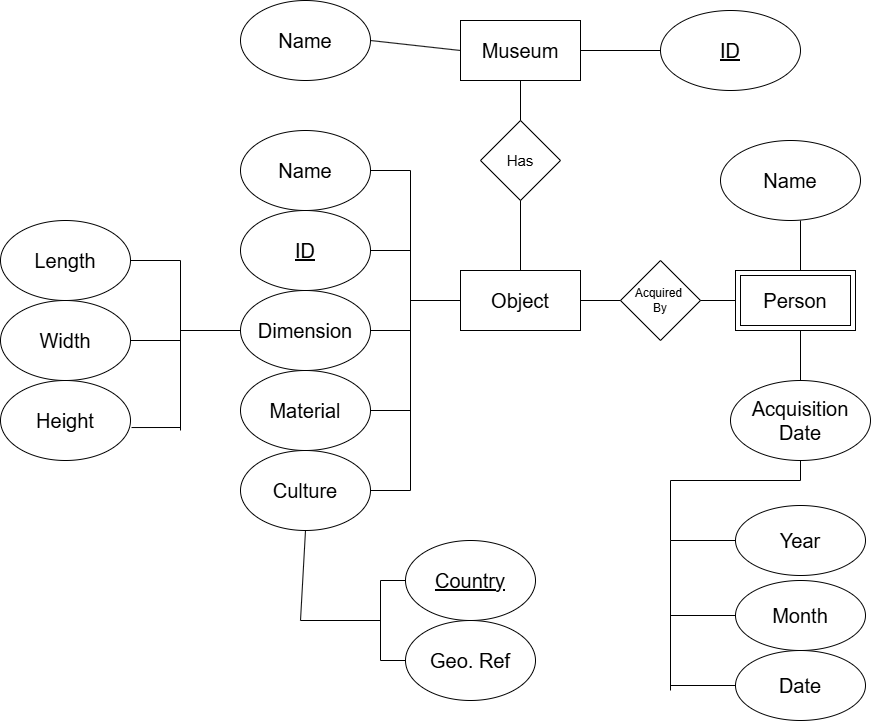

The diagram above was exported from draw.io. Its source (the exported page's mxGraphModel, read from the mxfile embedded in the PNG):
<mxGraphModel dx="2264" dy="721" grid="1" gridSize="10" guides="1" tooltips="1" connect="1" arrows="1" fold="1" page="1" pageScale="1" pageWidth="850" pageHeight="1100" math="0" shadow="0">
  <root>
    <mxCell id="0" />
    <mxCell id="1" parent="0" />
    <mxCell id="vE0VOTDJWw9LFxuboZmJ-1" parent="1" style="rounded=0;whiteSpace=wrap;html=1;fontSize=20;" value="Museum" vertex="1">
      <mxGeometry height="60" width="120" x="350" y="30" as="geometry" />
    </mxCell>
    <mxCell id="vE0VOTDJWw9LFxuboZmJ-2" parent="1" style="ellipse;whiteSpace=wrap;html=1;fontSize=20;" value="Name" vertex="1">
      <mxGeometry height="80" width="130" x="130" y="10" as="geometry" />
    </mxCell>
    <mxCell id="vE0VOTDJWw9LFxuboZmJ-4" parent="1" style="ellipse;whiteSpace=wrap;html=1;fontSize=20;fontStyle=4" value="ID" vertex="1">
      <mxGeometry height="80" width="140" x="550" y="20" as="geometry" />
    </mxCell>
    <mxCell id="vE0VOTDJWw9LFxuboZmJ-5" parent="1" style="rhombus;whiteSpace=wrap;html=1;fontSize=15;" value="Has" vertex="1">
      <mxGeometry height="80" width="80" x="370" y="130" as="geometry" />
    </mxCell>
    <mxCell id="vE0VOTDJWw9LFxuboZmJ-6" parent="1" style="rounded=0;whiteSpace=wrap;html=1;fontSize=20;" value="Object" vertex="1">
      <mxGeometry height="60" width="120" x="350" y="280" as="geometry" />
    </mxCell>
    <mxCell id="vE0VOTDJWw9LFxuboZmJ-9" parent="1" style="rhombus;whiteSpace=wrap;html=1;" value="Acquired&amp;nbsp;&lt;div&gt;By&lt;/div&gt;" vertex="1">
      <mxGeometry height="80" width="80" x="510" y="270" as="geometry" />
    </mxCell>
    <mxCell id="vE0VOTDJWw9LFxuboZmJ-12" parent="1" style="ellipse;whiteSpace=wrap;html=1;fontSize=20;" value="Name" vertex="1">
      <mxGeometry height="80" width="140" x="610" y="150" as="geometry" />
    </mxCell>
    <mxCell id="vE0VOTDJWw9LFxuboZmJ-13" parent="1" style="ellipse;whiteSpace=wrap;html=1;fontSize=20;" value="Acquisition&lt;div&gt;Date&lt;/div&gt;" vertex="1">
      <mxGeometry height="80" width="140" x="620" y="390" as="geometry" />
    </mxCell>
    <mxCell id="vE0VOTDJWw9LFxuboZmJ-14" parent="1" style="ellipse;whiteSpace=wrap;html=1;fontSize=20;" value="Year" vertex="1">
      <mxGeometry height="70" width="130" x="625" y="515" as="geometry" />
    </mxCell>
    <mxCell id="vE0VOTDJWw9LFxuboZmJ-15" parent="1" style="ellipse;whiteSpace=wrap;html=1;fontSize=20;" value="Month" vertex="1">
      <mxGeometry height="70" width="130" x="625" y="590" as="geometry" />
    </mxCell>
    <mxCell id="vE0VOTDJWw9LFxuboZmJ-16" parent="1" style="ellipse;whiteSpace=wrap;html=1;fontSize=20;" value="Date" vertex="1">
      <mxGeometry height="70" width="130" x="625" y="660" as="geometry" />
    </mxCell>
    <mxCell id="vE0VOTDJWw9LFxuboZmJ-17" parent="1" style="ellipse;whiteSpace=wrap;html=1;fontSize=20;" value="Name" vertex="1">
      <mxGeometry height="80" width="130" x="130" y="140" as="geometry" />
    </mxCell>
    <mxCell id="vE0VOTDJWw9LFxuboZmJ-18" parent="1" style="ellipse;whiteSpace=wrap;html=1;fontSize=20;fontStyle=4" value="ID" vertex="1">
      <mxGeometry height="80" width="130" x="130" y="220" as="geometry" />
    </mxCell>
    <mxCell id="vE0VOTDJWw9LFxuboZmJ-19" parent="1" style="ellipse;whiteSpace=wrap;html=1;fontSize=20;" value="Dimension" vertex="1">
      <mxGeometry height="80" width="130" x="130" y="300" as="geometry" />
    </mxCell>
    <mxCell id="vE0VOTDJWw9LFxuboZmJ-20" parent="1" style="ellipse;whiteSpace=wrap;html=1;fontSize=20;" value="Material" vertex="1">
      <mxGeometry height="80" width="130" x="130" y="380" as="geometry" />
    </mxCell>
    <mxCell id="vE0VOTDJWw9LFxuboZmJ-21" parent="1" style="ellipse;whiteSpace=wrap;html=1;fontSize=20;" value="Culture" vertex="1">
      <mxGeometry height="80" width="130" x="130" y="460" as="geometry" />
    </mxCell>
    <mxCell id="vE0VOTDJWw9LFxuboZmJ-22" parent="1" style="ellipse;whiteSpace=wrap;html=1;fontSize=20;fontStyle=4" value="Country" vertex="1">
      <mxGeometry height="80" width="130" x="295" y="550" as="geometry" />
    </mxCell>
    <mxCell id="vE0VOTDJWw9LFxuboZmJ-23" parent="1" style="ellipse;whiteSpace=wrap;html=1;fontSize=20;" value="Geo. Ref" vertex="1">
      <mxGeometry height="80" width="130" x="295" y="630" as="geometry" />
    </mxCell>
    <mxCell id="vE0VOTDJWw9LFxuboZmJ-24" parent="1" style="ellipse;whiteSpace=wrap;html=1;fontSize=20;" value="Length" vertex="1">
      <mxGeometry height="80" width="130" x="-110" y="230" as="geometry" />
    </mxCell>
    <mxCell id="vE0VOTDJWw9LFxuboZmJ-25" parent="1" style="ellipse;whiteSpace=wrap;html=1;fontSize=20;" value="Width" vertex="1">
      <mxGeometry height="80" width="130" x="-110" y="310" as="geometry" />
    </mxCell>
    <mxCell id="vE0VOTDJWw9LFxuboZmJ-26" parent="1" style="ellipse;whiteSpace=wrap;html=1;fontSize=20;" value="Height" vertex="1">
      <mxGeometry height="80" width="130" x="-110" y="390" as="geometry" />
    </mxCell>
    <mxCell id="vE0VOTDJWw9LFxuboZmJ-29" edge="1" parent="1" source="vE0VOTDJWw9LFxuboZmJ-5" style="endArrow=none;html=1;rounded=0;exitX=0.5;exitY=0;exitDx=0;exitDy=0;entryX=0.5;entryY=1;entryDx=0;entryDy=0;" target="vE0VOTDJWw9LFxuboZmJ-1" value="">
      <mxGeometry height="50" relative="1" width="50" as="geometry">
        <mxPoint x="310" y="160" as="sourcePoint" />
        <mxPoint x="400" y="100" as="targetPoint" />
      </mxGeometry>
    </mxCell>
    <mxCell id="vE0VOTDJWw9LFxuboZmJ-30" edge="1" parent="1" source="vE0VOTDJWw9LFxuboZmJ-6" style="endArrow=none;html=1;rounded=0;entryX=0.5;entryY=1;entryDx=0;entryDy=0;exitX=0.5;exitY=0;exitDx=0;exitDy=0;" target="vE0VOTDJWw9LFxuboZmJ-5" value="">
      <mxGeometry height="50" relative="1" width="50" as="geometry">
        <mxPoint x="380" y="290" as="sourcePoint" />
        <mxPoint x="430" y="240" as="targetPoint" />
      </mxGeometry>
    </mxCell>
    <mxCell id="vE0VOTDJWw9LFxuboZmJ-31" edge="1" parent="1" source="vE0VOTDJWw9LFxuboZmJ-2" style="endArrow=none;html=1;rounded=0;entryX=0;entryY=0.5;entryDx=0;entryDy=0;exitX=1;exitY=0.5;exitDx=0;exitDy=0;" target="vE0VOTDJWw9LFxuboZmJ-1" value="">
      <mxGeometry height="50" relative="1" width="50" as="geometry">
        <mxPoint x="320" y="110" as="sourcePoint" />
        <mxPoint x="370" y="60" as="targetPoint" />
      </mxGeometry>
    </mxCell>
    <mxCell id="vE0VOTDJWw9LFxuboZmJ-32" edge="1" parent="1" source="vE0VOTDJWw9LFxuboZmJ-1" style="endArrow=none;html=1;rounded=0;entryX=0;entryY=0.5;entryDx=0;entryDy=0;exitX=1;exitY=0.5;exitDx=0;exitDy=0;" target="vE0VOTDJWw9LFxuboZmJ-4" value="">
      <mxGeometry height="50" relative="1" width="50" as="geometry">
        <mxPoint x="290" y="150" as="sourcePoint" />
        <mxPoint x="340" y="100" as="targetPoint" />
      </mxGeometry>
    </mxCell>
    <mxCell id="vE0VOTDJWw9LFxuboZmJ-33" edge="1" parent="1" source="vE0VOTDJWw9LFxuboZmJ-6" style="endArrow=none;html=1;rounded=0;entryX=0;entryY=0.5;entryDx=0;entryDy=0;exitX=1;exitY=0.5;exitDx=0;exitDy=0;" target="vE0VOTDJWw9LFxuboZmJ-9" value="">
      <mxGeometry height="50" relative="1" width="50" as="geometry">
        <mxPoint x="330" y="220" as="sourcePoint" />
        <mxPoint x="380" y="170" as="targetPoint" />
      </mxGeometry>
    </mxCell>
    <mxCell id="vE0VOTDJWw9LFxuboZmJ-34" edge="1" parent="1" source="vE0VOTDJWw9LFxuboZmJ-9" style="endArrow=none;html=1;rounded=0;entryX=0;entryY=0.5;entryDx=0;entryDy=0;exitX=1;exitY=0.5;exitDx=0;exitDy=0;" value="">
      <mxGeometry height="50" relative="1" width="50" as="geometry">
        <mxPoint x="460" y="430" as="sourcePoint" />
        <mxPoint x="630" y="310" as="targetPoint" />
      </mxGeometry>
    </mxCell>
    <mxCell id="vE0VOTDJWw9LFxuboZmJ-35" edge="1" parent="1" style="endArrow=none;html=1;rounded=0;exitX=0.5;exitY=0;exitDx=0;exitDy=0;" value="">
      <mxGeometry height="50" relative="1" width="50" as="geometry">
        <mxPoint x="690" y="280" as="sourcePoint" />
        <mxPoint x="690" y="230" as="targetPoint" />
      </mxGeometry>
    </mxCell>
    <mxCell id="vE0VOTDJWw9LFxuboZmJ-36" edge="1" parent="1" source="vE0VOTDJWw9LFxuboZmJ-13" style="endArrow=none;html=1;rounded=0;entryX=0.5;entryY=1;entryDx=0;entryDy=0;" value="">
      <mxGeometry height="50" relative="1" width="50" as="geometry">
        <mxPoint x="500" y="490" as="sourcePoint" />
        <mxPoint x="690" y="340" as="targetPoint" />
      </mxGeometry>
    </mxCell>
    <mxCell id="vE0VOTDJWw9LFxuboZmJ-37" edge="1" parent="1" style="endArrow=none;html=1;rounded=0;" value="">
      <mxGeometry height="50" relative="1" width="50" as="geometry">
        <mxPoint x="70" y="440" as="sourcePoint" />
        <mxPoint x="70" y="270" as="targetPoint" />
      </mxGeometry>
    </mxCell>
    <mxCell id="vE0VOTDJWw9LFxuboZmJ-38" edge="1" parent="1" style="endArrow=none;html=1;rounded=0;entryX=1;entryY=0.5;entryDx=0;entryDy=0;" target="vE0VOTDJWw9LFxuboZmJ-24" value="">
      <mxGeometry height="50" relative="1" width="50" as="geometry">
        <mxPoint x="70" y="270" as="sourcePoint" />
        <mxPoint x="450" y="460" as="targetPoint" />
      </mxGeometry>
    </mxCell>
    <mxCell id="vE0VOTDJWw9LFxuboZmJ-39" edge="1" parent="1" style="endArrow=none;html=1;rounded=0;entryX=1.008;entryY=0.588;entryDx=0;entryDy=0;entryPerimeter=0;" target="vE0VOTDJWw9LFxuboZmJ-26" value="">
      <mxGeometry height="50" relative="1" width="50" as="geometry">
        <mxPoint x="70" y="437" as="sourcePoint" />
        <mxPoint x="50" y="530" as="targetPoint" />
      </mxGeometry>
    </mxCell>
    <mxCell id="vE0VOTDJWw9LFxuboZmJ-40" edge="1" parent="1" style="endArrow=none;html=1;rounded=0;entryX=1;entryY=0.5;entryDx=0;entryDy=0;" target="vE0VOTDJWw9LFxuboZmJ-25" value="">
      <mxGeometry height="50" relative="1" width="50" as="geometry">
        <mxPoint x="70" y="350" as="sourcePoint" />
        <mxPoint x="110" y="610" as="targetPoint" />
      </mxGeometry>
    </mxCell>
    <mxCell id="vE0VOTDJWw9LFxuboZmJ-41" edge="1" parent="1" style="endArrow=none;html=1;rounded=0;entryX=0;entryY=0.5;entryDx=0;entryDy=0;" target="vE0VOTDJWw9LFxuboZmJ-14" value="">
      <mxGeometry height="50" relative="1" width="50" as="geometry">
        <mxPoint x="560" y="550" as="sourcePoint" />
        <mxPoint x="600" y="560" as="targetPoint" />
      </mxGeometry>
    </mxCell>
    <mxCell id="vE0VOTDJWw9LFxuboZmJ-42" edge="1" parent="1" style="endArrow=none;html=1;rounded=0;entryX=0;entryY=0.5;entryDx=0;entryDy=0;" target="vE0VOTDJWw9LFxuboZmJ-16" value="">
      <mxGeometry height="50" relative="1" width="50" as="geometry">
        <mxPoint x="560" y="695" as="sourcePoint" />
        <mxPoint x="600" y="660" as="targetPoint" />
      </mxGeometry>
    </mxCell>
    <mxCell id="vE0VOTDJWw9LFxuboZmJ-43" edge="1" parent="1" style="endArrow=none;html=1;rounded=0;" value="">
      <mxGeometry height="50" relative="1" width="50" as="geometry">
        <mxPoint x="560" y="700" as="sourcePoint" />
        <mxPoint x="560" y="550" as="targetPoint" />
      </mxGeometry>
    </mxCell>
    <mxCell id="vE0VOTDJWw9LFxuboZmJ-44" edge="1" parent="1" style="endArrow=none;html=1;rounded=0;entryX=0;entryY=0.5;entryDx=0;entryDy=0;" target="vE0VOTDJWw9LFxuboZmJ-15" value="">
      <mxGeometry height="50" relative="1" width="50" as="geometry">
        <mxPoint x="560" y="625" as="sourcePoint" />
        <mxPoint x="620" y="640" as="targetPoint" />
      </mxGeometry>
    </mxCell>
    <mxCell id="vE0VOTDJWw9LFxuboZmJ-45" edge="1" parent="1" style="endArrow=none;html=1;rounded=0;" value="">
      <mxGeometry height="50" relative="1" width="50" as="geometry">
        <mxPoint x="270" y="590" as="sourcePoint" />
        <mxPoint x="270" y="670" as="targetPoint" />
      </mxGeometry>
    </mxCell>
    <mxCell id="vE0VOTDJWw9LFxuboZmJ-46" edge="1" parent="1" source="vE0VOTDJWw9LFxuboZmJ-22" style="endArrow=none;html=1;rounded=0;" value="">
      <mxGeometry height="50" relative="1" width="50" as="geometry">
        <mxPoint x="460" y="530" as="sourcePoint" />
        <mxPoint x="270" y="590" as="targetPoint" />
      </mxGeometry>
    </mxCell>
    <mxCell id="vE0VOTDJWw9LFxuboZmJ-47" edge="1" parent="1" style="endArrow=none;html=1;rounded=0;entryX=0;entryY=0.5;entryDx=0;entryDy=0;" target="vE0VOTDJWw9LFxuboZmJ-23" value="">
      <mxGeometry height="50" relative="1" width="50" as="geometry">
        <mxPoint x="270" y="670" as="sourcePoint" />
        <mxPoint x="530" y="480" as="targetPoint" />
      </mxGeometry>
    </mxCell>
    <mxCell id="vE0VOTDJWw9LFxuboZmJ-48" edge="1" parent="1" style="endArrow=none;html=1;rounded=0;entryX=1;entryY=0.5;entryDx=0;entryDy=0;" target="vE0VOTDJWw9LFxuboZmJ-17" value="">
      <mxGeometry height="50" relative="1" width="50" as="geometry">
        <mxPoint x="300" y="180" as="sourcePoint" />
        <mxPoint x="420" y="430" as="targetPoint" />
      </mxGeometry>
    </mxCell>
    <mxCell id="vE0VOTDJWw9LFxuboZmJ-49" edge="1" parent="1" style="endArrow=none;html=1;rounded=0;entryX=1;entryY=0.5;entryDx=0;entryDy=0;" target="vE0VOTDJWw9LFxuboZmJ-21" value="">
      <mxGeometry height="50" relative="1" width="50" as="geometry">
        <mxPoint x="300" y="500" as="sourcePoint" />
        <mxPoint x="460" y="450" as="targetPoint" />
      </mxGeometry>
    </mxCell>
    <mxCell id="vE0VOTDJWw9LFxuboZmJ-50" edge="1" parent="1" style="endArrow=none;html=1;rounded=0;" value="">
      <mxGeometry height="50" relative="1" width="50" as="geometry">
        <mxPoint x="300" y="500" as="sourcePoint" />
        <mxPoint x="300" y="180" as="targetPoint" />
      </mxGeometry>
    </mxCell>
    <mxCell id="vE0VOTDJWw9LFxuboZmJ-51" edge="1" parent="1" style="endArrow=none;html=1;rounded=0;entryX=1;entryY=0.5;entryDx=0;entryDy=0;" target="vE0VOTDJWw9LFxuboZmJ-18" value="">
      <mxGeometry height="50" relative="1" width="50" as="geometry">
        <mxPoint x="300" y="260" as="sourcePoint" />
        <mxPoint x="350" y="340" as="targetPoint" />
      </mxGeometry>
    </mxCell>
    <mxCell id="vE0VOTDJWw9LFxuboZmJ-52" edge="1" parent="1" style="endArrow=none;html=1;rounded=0;entryX=1;entryY=0.5;entryDx=0;entryDy=0;" target="vE0VOTDJWw9LFxuboZmJ-20" value="">
      <mxGeometry height="50" relative="1" width="50" as="geometry">
        <mxPoint x="300" y="420" as="sourcePoint" />
        <mxPoint x="390" y="410" as="targetPoint" />
      </mxGeometry>
    </mxCell>
    <mxCell id="vE0VOTDJWw9LFxuboZmJ-53" edge="1" parent="1" style="endArrow=none;html=1;rounded=0;entryX=1;entryY=0.5;entryDx=0;entryDy=0;" target="vE0VOTDJWw9LFxuboZmJ-19" value="">
      <mxGeometry height="50" relative="1" width="50" as="geometry">
        <mxPoint x="300" y="340" as="sourcePoint" />
        <mxPoint x="410" y="410" as="targetPoint" />
      </mxGeometry>
    </mxCell>
    <mxCell id="vE0VOTDJWw9LFxuboZmJ-54" edge="1" parent="1" style="endArrow=none;html=1;rounded=0;entryX=0;entryY=0.5;entryDx=0;entryDy=0;" target="vE0VOTDJWw9LFxuboZmJ-6" value="">
      <mxGeometry height="50" relative="1" width="50" as="geometry">
        <mxPoint x="300" y="310" as="sourcePoint" />
        <mxPoint x="410" y="400" as="targetPoint" />
      </mxGeometry>
    </mxCell>
    <mxCell id="vE0VOTDJWw9LFxuboZmJ-55" edge="1" parent="1" style="endArrow=none;html=1;rounded=0;entryX=0;entryY=0.5;entryDx=0;entryDy=0;" target="vE0VOTDJWw9LFxuboZmJ-19" value="">
      <mxGeometry height="50" relative="1" width="50" as="geometry">
        <mxPoint x="70" y="340" as="sourcePoint" />
        <mxPoint x="140" y="370" as="targetPoint" />
      </mxGeometry>
    </mxCell>
    <mxCell id="vE0VOTDJWw9LFxuboZmJ-56" edge="1" parent="1" style="endArrow=none;html=1;rounded=0;entryX=0.5;entryY=1;entryDx=0;entryDy=0;" target="vE0VOTDJWw9LFxuboZmJ-13" value="">
      <mxGeometry height="50" relative="1" width="50" as="geometry">
        <mxPoint x="690" y="490" as="sourcePoint" />
        <mxPoint x="610" y="530" as="targetPoint" />
      </mxGeometry>
    </mxCell>
    <mxCell id="vE0VOTDJWw9LFxuboZmJ-57" edge="1" parent="1" style="endArrow=none;html=1;rounded=0;" value="">
      <mxGeometry height="50" relative="1" width="50" as="geometry">
        <mxPoint x="560" y="490" as="sourcePoint" />
        <mxPoint x="690" y="490" as="targetPoint" />
      </mxGeometry>
    </mxCell>
    <mxCell id="vE0VOTDJWw9LFxuboZmJ-58" edge="1" parent="1" style="endArrow=none;html=1;rounded=0;" value="">
      <mxGeometry height="50" relative="1" width="50" as="geometry">
        <mxPoint x="560" y="550" as="sourcePoint" />
        <mxPoint x="560" y="490" as="targetPoint" />
      </mxGeometry>
    </mxCell>
    <mxCell id="vE0VOTDJWw9LFxuboZmJ-59" edge="1" parent="1" style="endArrow=none;html=1;rounded=0;" value="">
      <mxGeometry height="50" relative="1" width="50" as="geometry">
        <mxPoint x="190" y="630" as="sourcePoint" />
        <mxPoint x="270" y="630" as="targetPoint" />
      </mxGeometry>
    </mxCell>
    <mxCell id="vE0VOTDJWw9LFxuboZmJ-60" edge="1" parent="1" style="endArrow=none;html=1;rounded=0;entryX=0.5;entryY=1;entryDx=0;entryDy=0;" target="vE0VOTDJWw9LFxuboZmJ-21" value="">
      <mxGeometry height="50" relative="1" width="50" as="geometry">
        <mxPoint x="190" y="630" as="sourcePoint" />
        <mxPoint x="190" y="580" as="targetPoint" />
      </mxGeometry>
    </mxCell>
    <mxCell id="vE0VOTDJWw9LFxuboZmJ-63" parent="1" style="rounded=0;whiteSpace=wrap;html=1;" value="" vertex="1">
      <mxGeometry height="60" width="120" x="625" y="280" as="geometry" />
    </mxCell>
    <mxCell id="vE0VOTDJWw9LFxuboZmJ-64" parent="1" style="rounded=0;whiteSpace=wrap;html=1;fontSize=20;" value="Person" vertex="1">
      <mxGeometry height="50" width="110" x="630" y="285" as="geometry" />
    </mxCell>
  </root>
</mxGraphModel>